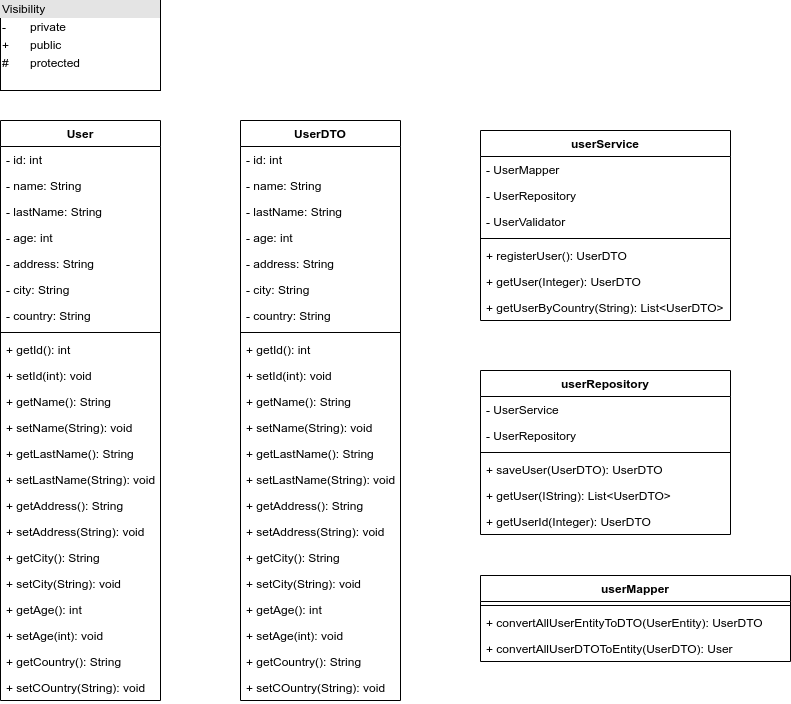

The diagram above was exported from draw.io. Its source (the exported page's mxGraphModel, read from the mxfile embedded in the PNG):
<mxGraphModel dx="1662" dy="801" grid="1" gridSize="10" guides="1" tooltips="1" connect="1" arrows="1" fold="1" page="1" pageScale="1" pageWidth="850" pageHeight="1100" math="0" shadow="0">
  <root>
    <mxCell id="0" />
    <mxCell id="1" parent="0" />
    <mxCell id="OBUZr8qhxaU68jKie_JG-5" value="&lt;div style=&quot;box-sizing: border-box ; width: 100% ; background: #e4e4e4 ; padding: 2px&quot;&gt;Visibility&lt;/div&gt;&lt;table style=&quot;width: 100% ; font-size: 1em&quot; cellpadding=&quot;2&quot; cellspacing=&quot;0&quot;&gt;&lt;tbody&gt;&lt;tr&gt;&lt;td&gt;-&lt;/td&gt;&lt;td&gt;private&lt;/td&gt;&lt;/tr&gt;&lt;tr&gt;&lt;td&gt;+&lt;/td&gt;&lt;td&gt;public&lt;/td&gt;&lt;/tr&gt;&lt;tr&gt;&lt;td&gt;#&lt;/td&gt;&lt;td&gt;protected&lt;/td&gt;&lt;/tr&gt;&lt;/tbody&gt;&lt;/table&gt;" style="verticalAlign=top;align=left;overflow=fill;html=1;" parent="1" vertex="1">
      <mxGeometry x="20" y="40" width="160" height="90" as="geometry" />
    </mxCell>
    <mxCell id="OBUZr8qhxaU68jKie_JG-10" value="User" style="swimlane;fontStyle=1;align=center;verticalAlign=top;childLayout=stackLayout;horizontal=1;startSize=26;horizontalStack=0;resizeParent=1;resizeParentMax=0;resizeLast=0;collapsible=1;marginBottom=0;" parent="1" vertex="1">
      <mxGeometry x="20" y="160" width="160" height="580" as="geometry">
        <mxRectangle x="80" y="300" width="100" height="26" as="alternateBounds" />
      </mxGeometry>
    </mxCell>
    <mxCell id="OBUZr8qhxaU68jKie_JG-11" value="- id: int&#10;&#10;" style="text;strokeColor=none;fillColor=none;align=left;verticalAlign=top;spacingLeft=4;spacingRight=4;overflow=hidden;rotatable=0;points=[[0,0.5],[1,0.5]];portConstraint=eastwest;" parent="OBUZr8qhxaU68jKie_JG-10" vertex="1">
      <mxGeometry y="26" width="160" height="26" as="geometry" />
    </mxCell>
    <mxCell id="OBUZr8qhxaU68jKie_JG-16" value="- name: String&#10;&#10;&#10;&#10;&#10;&#10;&#10;" style="text;strokeColor=none;fillColor=none;align=left;verticalAlign=top;spacingLeft=4;spacingRight=4;overflow=hidden;rotatable=0;points=[[0,0.5],[1,0.5]];portConstraint=eastwest;" parent="OBUZr8qhxaU68jKie_JG-10" vertex="1">
      <mxGeometry y="52" width="160" height="26" as="geometry" />
    </mxCell>
    <mxCell id="OBUZr8qhxaU68jKie_JG-17" value="- lastName: String&#10;&#10;&#10;&#10;&#10;&#10;&#10;" style="text;strokeColor=none;fillColor=none;align=left;verticalAlign=top;spacingLeft=4;spacingRight=4;overflow=hidden;rotatable=0;points=[[0,0.5],[1,0.5]];portConstraint=eastwest;" parent="OBUZr8qhxaU68jKie_JG-10" vertex="1">
      <mxGeometry y="78" width="160" height="26" as="geometry" />
    </mxCell>
    <mxCell id="OBUZr8qhxaU68jKie_JG-18" value="- age: int&#10;&#10;&#10;&#10;&#10;&#10;&#10;" style="text;strokeColor=none;fillColor=none;align=left;verticalAlign=top;spacingLeft=4;spacingRight=4;overflow=hidden;rotatable=0;points=[[0,0.5],[1,0.5]];portConstraint=eastwest;" parent="OBUZr8qhxaU68jKie_JG-10" vertex="1">
      <mxGeometry y="104" width="160" height="26" as="geometry" />
    </mxCell>
    <mxCell id="OBUZr8qhxaU68jKie_JG-20" value="- address: String&#10;&#10;&#10;&#10;&#10;&#10;&#10;" style="text;strokeColor=none;fillColor=none;align=left;verticalAlign=top;spacingLeft=4;spacingRight=4;overflow=hidden;rotatable=0;points=[[0,0.5],[1,0.5]];portConstraint=eastwest;" parent="OBUZr8qhxaU68jKie_JG-10" vertex="1">
      <mxGeometry y="130" width="160" height="26" as="geometry" />
    </mxCell>
    <mxCell id="OBUZr8qhxaU68jKie_JG-21" value="- city: String&#10;&#10;&#10;&#10;&#10;&#10;&#10;" style="text;strokeColor=none;fillColor=none;align=left;verticalAlign=top;spacingLeft=4;spacingRight=4;overflow=hidden;rotatable=0;points=[[0,0.5],[1,0.5]];portConstraint=eastwest;" parent="OBUZr8qhxaU68jKie_JG-10" vertex="1">
      <mxGeometry y="156" width="160" height="26" as="geometry" />
    </mxCell>
    <mxCell id="OBUZr8qhxaU68jKie_JG-22" value="- country: String&#10;&#10;&#10;&#10;&#10;&#10;&#10;" style="text;strokeColor=none;fillColor=none;align=left;verticalAlign=top;spacingLeft=4;spacingRight=4;overflow=hidden;rotatable=0;points=[[0,0.5],[1,0.5]];portConstraint=eastwest;" parent="OBUZr8qhxaU68jKie_JG-10" vertex="1">
      <mxGeometry y="182" width="160" height="26" as="geometry" />
    </mxCell>
    <mxCell id="OBUZr8qhxaU68jKie_JG-12" value="" style="line;strokeWidth=1;fillColor=none;align=left;verticalAlign=middle;spacingTop=-1;spacingLeft=3;spacingRight=3;rotatable=0;labelPosition=right;points=[];portConstraint=eastwest;" parent="OBUZr8qhxaU68jKie_JG-10" vertex="1">
      <mxGeometry y="208" width="160" height="8" as="geometry" />
    </mxCell>
    <mxCell id="OBUZr8qhxaU68jKie_JG-14" value="+ getId(): int" style="text;strokeColor=none;fillColor=none;align=left;verticalAlign=top;spacingLeft=4;spacingRight=4;overflow=hidden;rotatable=0;points=[[0,0.5],[1,0.5]];portConstraint=eastwest;" parent="OBUZr8qhxaU68jKie_JG-10" vertex="1">
      <mxGeometry y="216" width="160" height="26" as="geometry" />
    </mxCell>
    <mxCell id="OBUZr8qhxaU68jKie_JG-13" value="+ setId(int): void" style="text;strokeColor=none;fillColor=none;align=left;verticalAlign=top;spacingLeft=4;spacingRight=4;overflow=hidden;rotatable=0;points=[[0,0.5],[1,0.5]];portConstraint=eastwest;" parent="OBUZr8qhxaU68jKie_JG-10" vertex="1">
      <mxGeometry y="242" width="160" height="26" as="geometry" />
    </mxCell>
    <mxCell id="OBUZr8qhxaU68jKie_JG-23" value="+ getName(): String" style="text;strokeColor=none;fillColor=none;align=left;verticalAlign=top;spacingLeft=4;spacingRight=4;overflow=hidden;rotatable=0;points=[[0,0.5],[1,0.5]];portConstraint=eastwest;" parent="OBUZr8qhxaU68jKie_JG-10" vertex="1">
      <mxGeometry y="268" width="160" height="26" as="geometry" />
    </mxCell>
    <mxCell id="OBUZr8qhxaU68jKie_JG-24" value="+ setName(String): void" style="text;strokeColor=none;fillColor=none;align=left;verticalAlign=top;spacingLeft=4;spacingRight=4;overflow=hidden;rotatable=0;points=[[0,0.5],[1,0.5]];portConstraint=eastwest;" parent="OBUZr8qhxaU68jKie_JG-10" vertex="1">
      <mxGeometry y="294" width="160" height="26" as="geometry" />
    </mxCell>
    <mxCell id="OBUZr8qhxaU68jKie_JG-25" value="+ getLastName(): String" style="text;strokeColor=none;fillColor=none;align=left;verticalAlign=top;spacingLeft=4;spacingRight=4;overflow=hidden;rotatable=0;points=[[0,0.5],[1,0.5]];portConstraint=eastwest;" parent="OBUZr8qhxaU68jKie_JG-10" vertex="1">
      <mxGeometry y="320" width="160" height="26" as="geometry" />
    </mxCell>
    <mxCell id="OBUZr8qhxaU68jKie_JG-26" value="+ setLastName(String): void" style="text;strokeColor=none;fillColor=none;align=left;verticalAlign=top;spacingLeft=4;spacingRight=4;overflow=hidden;rotatable=0;points=[[0,0.5],[1,0.5]];portConstraint=eastwest;" parent="OBUZr8qhxaU68jKie_JG-10" vertex="1">
      <mxGeometry y="346" width="160" height="26" as="geometry" />
    </mxCell>
    <mxCell id="OBUZr8qhxaU68jKie_JG-29" value="+ getAddress(): String" style="text;strokeColor=none;fillColor=none;align=left;verticalAlign=top;spacingLeft=4;spacingRight=4;overflow=hidden;rotatable=0;points=[[0,0.5],[1,0.5]];portConstraint=eastwest;" parent="OBUZr8qhxaU68jKie_JG-10" vertex="1">
      <mxGeometry y="372" width="160" height="26" as="geometry" />
    </mxCell>
    <mxCell id="OBUZr8qhxaU68jKie_JG-30" value="+ setAddress(String): void" style="text;strokeColor=none;fillColor=none;align=left;verticalAlign=top;spacingLeft=4;spacingRight=4;overflow=hidden;rotatable=0;points=[[0,0.5],[1,0.5]];portConstraint=eastwest;" parent="OBUZr8qhxaU68jKie_JG-10" vertex="1">
      <mxGeometry y="398" width="160" height="26" as="geometry" />
    </mxCell>
    <mxCell id="OBUZr8qhxaU68jKie_JG-31" value="+ getCity(): String" style="text;strokeColor=none;fillColor=none;align=left;verticalAlign=top;spacingLeft=4;spacingRight=4;overflow=hidden;rotatable=0;points=[[0,0.5],[1,0.5]];portConstraint=eastwest;" parent="OBUZr8qhxaU68jKie_JG-10" vertex="1">
      <mxGeometry y="424" width="160" height="26" as="geometry" />
    </mxCell>
    <mxCell id="OBUZr8qhxaU68jKie_JG-32" value="+ setCity(String): void" style="text;strokeColor=none;fillColor=none;align=left;verticalAlign=top;spacingLeft=4;spacingRight=4;overflow=hidden;rotatable=0;points=[[0,0.5],[1,0.5]];portConstraint=eastwest;" parent="OBUZr8qhxaU68jKie_JG-10" vertex="1">
      <mxGeometry y="450" width="160" height="26" as="geometry" />
    </mxCell>
    <mxCell id="OBUZr8qhxaU68jKie_JG-33" value="+ getAge(): int" style="text;strokeColor=none;fillColor=none;align=left;verticalAlign=top;spacingLeft=4;spacingRight=4;overflow=hidden;rotatable=0;points=[[0,0.5],[1,0.5]];portConstraint=eastwest;" parent="OBUZr8qhxaU68jKie_JG-10" vertex="1">
      <mxGeometry y="476" width="160" height="26" as="geometry" />
    </mxCell>
    <mxCell id="OBUZr8qhxaU68jKie_JG-34" value="+ setAge(int): void" style="text;strokeColor=none;fillColor=none;align=left;verticalAlign=top;spacingLeft=4;spacingRight=4;overflow=hidden;rotatable=0;points=[[0,0.5],[1,0.5]];portConstraint=eastwest;" parent="OBUZr8qhxaU68jKie_JG-10" vertex="1">
      <mxGeometry y="502" width="160" height="26" as="geometry" />
    </mxCell>
    <mxCell id="OBUZr8qhxaU68jKie_JG-35" value="+ getCountry(): String" style="text;strokeColor=none;fillColor=none;align=left;verticalAlign=top;spacingLeft=4;spacingRight=4;overflow=hidden;rotatable=0;points=[[0,0.5],[1,0.5]];portConstraint=eastwest;" parent="OBUZr8qhxaU68jKie_JG-10" vertex="1">
      <mxGeometry y="528" width="160" height="26" as="geometry" />
    </mxCell>
    <mxCell id="OBUZr8qhxaU68jKie_JG-36" value="+ setCOuntry(String): void" style="text;strokeColor=none;fillColor=none;align=left;verticalAlign=top;spacingLeft=4;spacingRight=4;overflow=hidden;rotatable=0;points=[[0,0.5],[1,0.5]];portConstraint=eastwest;" parent="OBUZr8qhxaU68jKie_JG-10" vertex="1">
      <mxGeometry y="554" width="160" height="26" as="geometry" />
    </mxCell>
    <mxCell id="OBUZr8qhxaU68jKie_JG-112" value="UserDTO" style="swimlane;fontStyle=1;align=center;verticalAlign=top;childLayout=stackLayout;horizontal=1;startSize=26;horizontalStack=0;resizeParent=1;resizeParentMax=0;resizeLast=0;collapsible=1;marginBottom=0;" parent="1" vertex="1">
      <mxGeometry x="260" y="160" width="160" height="580" as="geometry">
        <mxRectangle x="80" y="300" width="100" height="26" as="alternateBounds" />
      </mxGeometry>
    </mxCell>
    <mxCell id="OBUZr8qhxaU68jKie_JG-113" value="- id: int&#10;&#10;" style="text;strokeColor=none;fillColor=none;align=left;verticalAlign=top;spacingLeft=4;spacingRight=4;overflow=hidden;rotatable=0;points=[[0,0.5],[1,0.5]];portConstraint=eastwest;" parent="OBUZr8qhxaU68jKie_JG-112" vertex="1">
      <mxGeometry y="26" width="160" height="26" as="geometry" />
    </mxCell>
    <mxCell id="OBUZr8qhxaU68jKie_JG-114" value="- name: String&#10;&#10;&#10;&#10;&#10;&#10;&#10;" style="text;strokeColor=none;fillColor=none;align=left;verticalAlign=top;spacingLeft=4;spacingRight=4;overflow=hidden;rotatable=0;points=[[0,0.5],[1,0.5]];portConstraint=eastwest;" parent="OBUZr8qhxaU68jKie_JG-112" vertex="1">
      <mxGeometry y="52" width="160" height="26" as="geometry" />
    </mxCell>
    <mxCell id="OBUZr8qhxaU68jKie_JG-115" value="- lastName: String&#10;&#10;&#10;&#10;&#10;&#10;&#10;" style="text;strokeColor=none;fillColor=none;align=left;verticalAlign=top;spacingLeft=4;spacingRight=4;overflow=hidden;rotatable=0;points=[[0,0.5],[1,0.5]];portConstraint=eastwest;" parent="OBUZr8qhxaU68jKie_JG-112" vertex="1">
      <mxGeometry y="78" width="160" height="26" as="geometry" />
    </mxCell>
    <mxCell id="OBUZr8qhxaU68jKie_JG-116" value="- age: int&#10;&#10;&#10;&#10;&#10;&#10;&#10;" style="text;strokeColor=none;fillColor=none;align=left;verticalAlign=top;spacingLeft=4;spacingRight=4;overflow=hidden;rotatable=0;points=[[0,0.5],[1,0.5]];portConstraint=eastwest;" parent="OBUZr8qhxaU68jKie_JG-112" vertex="1">
      <mxGeometry y="104" width="160" height="26" as="geometry" />
    </mxCell>
    <mxCell id="OBUZr8qhxaU68jKie_JG-117" value="- address: String&#10;&#10;&#10;&#10;&#10;&#10;&#10;" style="text;strokeColor=none;fillColor=none;align=left;verticalAlign=top;spacingLeft=4;spacingRight=4;overflow=hidden;rotatable=0;points=[[0,0.5],[1,0.5]];portConstraint=eastwest;" parent="OBUZr8qhxaU68jKie_JG-112" vertex="1">
      <mxGeometry y="130" width="160" height="26" as="geometry" />
    </mxCell>
    <mxCell id="OBUZr8qhxaU68jKie_JG-118" value="- city: String&#10;&#10;&#10;&#10;&#10;&#10;&#10;" style="text;strokeColor=none;fillColor=none;align=left;verticalAlign=top;spacingLeft=4;spacingRight=4;overflow=hidden;rotatable=0;points=[[0,0.5],[1,0.5]];portConstraint=eastwest;" parent="OBUZr8qhxaU68jKie_JG-112" vertex="1">
      <mxGeometry y="156" width="160" height="26" as="geometry" />
    </mxCell>
    <mxCell id="OBUZr8qhxaU68jKie_JG-119" value="- country: String&#10;&#10;&#10;&#10;&#10;&#10;&#10;" style="text;strokeColor=none;fillColor=none;align=left;verticalAlign=top;spacingLeft=4;spacingRight=4;overflow=hidden;rotatable=0;points=[[0,0.5],[1,0.5]];portConstraint=eastwest;" parent="OBUZr8qhxaU68jKie_JG-112" vertex="1">
      <mxGeometry y="182" width="160" height="26" as="geometry" />
    </mxCell>
    <mxCell id="OBUZr8qhxaU68jKie_JG-120" value="" style="line;strokeWidth=1;fillColor=none;align=left;verticalAlign=middle;spacingTop=-1;spacingLeft=3;spacingRight=3;rotatable=0;labelPosition=right;points=[];portConstraint=eastwest;" parent="OBUZr8qhxaU68jKie_JG-112" vertex="1">
      <mxGeometry y="208" width="160" height="8" as="geometry" />
    </mxCell>
    <mxCell id="OBUZr8qhxaU68jKie_JG-121" value="+ getId(): int" style="text;strokeColor=none;fillColor=none;align=left;verticalAlign=top;spacingLeft=4;spacingRight=4;overflow=hidden;rotatable=0;points=[[0,0.5],[1,0.5]];portConstraint=eastwest;" parent="OBUZr8qhxaU68jKie_JG-112" vertex="1">
      <mxGeometry y="216" width="160" height="26" as="geometry" />
    </mxCell>
    <mxCell id="OBUZr8qhxaU68jKie_JG-122" value="+ setId(int): void" style="text;strokeColor=none;fillColor=none;align=left;verticalAlign=top;spacingLeft=4;spacingRight=4;overflow=hidden;rotatable=0;points=[[0,0.5],[1,0.5]];portConstraint=eastwest;" parent="OBUZr8qhxaU68jKie_JG-112" vertex="1">
      <mxGeometry y="242" width="160" height="26" as="geometry" />
    </mxCell>
    <mxCell id="OBUZr8qhxaU68jKie_JG-123" value="+ getName(): String" style="text;strokeColor=none;fillColor=none;align=left;verticalAlign=top;spacingLeft=4;spacingRight=4;overflow=hidden;rotatable=0;points=[[0,0.5],[1,0.5]];portConstraint=eastwest;" parent="OBUZr8qhxaU68jKie_JG-112" vertex="1">
      <mxGeometry y="268" width="160" height="26" as="geometry" />
    </mxCell>
    <mxCell id="OBUZr8qhxaU68jKie_JG-124" value="+ setName(String): void" style="text;strokeColor=none;fillColor=none;align=left;verticalAlign=top;spacingLeft=4;spacingRight=4;overflow=hidden;rotatable=0;points=[[0,0.5],[1,0.5]];portConstraint=eastwest;" parent="OBUZr8qhxaU68jKie_JG-112" vertex="1">
      <mxGeometry y="294" width="160" height="26" as="geometry" />
    </mxCell>
    <mxCell id="OBUZr8qhxaU68jKie_JG-125" value="+ getLastName(): String" style="text;strokeColor=none;fillColor=none;align=left;verticalAlign=top;spacingLeft=4;spacingRight=4;overflow=hidden;rotatable=0;points=[[0,0.5],[1,0.5]];portConstraint=eastwest;" parent="OBUZr8qhxaU68jKie_JG-112" vertex="1">
      <mxGeometry y="320" width="160" height="26" as="geometry" />
    </mxCell>
    <mxCell id="OBUZr8qhxaU68jKie_JG-126" value="+ setLastName(String): void" style="text;strokeColor=none;fillColor=none;align=left;verticalAlign=top;spacingLeft=4;spacingRight=4;overflow=hidden;rotatable=0;points=[[0,0.5],[1,0.5]];portConstraint=eastwest;" parent="OBUZr8qhxaU68jKie_JG-112" vertex="1">
      <mxGeometry y="346" width="160" height="26" as="geometry" />
    </mxCell>
    <mxCell id="OBUZr8qhxaU68jKie_JG-127" value="+ getAddress(): String" style="text;strokeColor=none;fillColor=none;align=left;verticalAlign=top;spacingLeft=4;spacingRight=4;overflow=hidden;rotatable=0;points=[[0,0.5],[1,0.5]];portConstraint=eastwest;" parent="OBUZr8qhxaU68jKie_JG-112" vertex="1">
      <mxGeometry y="372" width="160" height="26" as="geometry" />
    </mxCell>
    <mxCell id="OBUZr8qhxaU68jKie_JG-128" value="+ setAddress(String): void" style="text;strokeColor=none;fillColor=none;align=left;verticalAlign=top;spacingLeft=4;spacingRight=4;overflow=hidden;rotatable=0;points=[[0,0.5],[1,0.5]];portConstraint=eastwest;" parent="OBUZr8qhxaU68jKie_JG-112" vertex="1">
      <mxGeometry y="398" width="160" height="26" as="geometry" />
    </mxCell>
    <mxCell id="OBUZr8qhxaU68jKie_JG-129" value="+ getCity(): String" style="text;strokeColor=none;fillColor=none;align=left;verticalAlign=top;spacingLeft=4;spacingRight=4;overflow=hidden;rotatable=0;points=[[0,0.5],[1,0.5]];portConstraint=eastwest;" parent="OBUZr8qhxaU68jKie_JG-112" vertex="1">
      <mxGeometry y="424" width="160" height="26" as="geometry" />
    </mxCell>
    <mxCell id="OBUZr8qhxaU68jKie_JG-130" value="+ setCity(String): void" style="text;strokeColor=none;fillColor=none;align=left;verticalAlign=top;spacingLeft=4;spacingRight=4;overflow=hidden;rotatable=0;points=[[0,0.5],[1,0.5]];portConstraint=eastwest;" parent="OBUZr8qhxaU68jKie_JG-112" vertex="1">
      <mxGeometry y="450" width="160" height="26" as="geometry" />
    </mxCell>
    <mxCell id="OBUZr8qhxaU68jKie_JG-131" value="+ getAge(): int" style="text;strokeColor=none;fillColor=none;align=left;verticalAlign=top;spacingLeft=4;spacingRight=4;overflow=hidden;rotatable=0;points=[[0,0.5],[1,0.5]];portConstraint=eastwest;" parent="OBUZr8qhxaU68jKie_JG-112" vertex="1">
      <mxGeometry y="476" width="160" height="26" as="geometry" />
    </mxCell>
    <mxCell id="OBUZr8qhxaU68jKie_JG-132" value="+ setAge(int): void" style="text;strokeColor=none;fillColor=none;align=left;verticalAlign=top;spacingLeft=4;spacingRight=4;overflow=hidden;rotatable=0;points=[[0,0.5],[1,0.5]];portConstraint=eastwest;" parent="OBUZr8qhxaU68jKie_JG-112" vertex="1">
      <mxGeometry y="502" width="160" height="26" as="geometry" />
    </mxCell>
    <mxCell id="OBUZr8qhxaU68jKie_JG-133" value="+ getCountry(): String" style="text;strokeColor=none;fillColor=none;align=left;verticalAlign=top;spacingLeft=4;spacingRight=4;overflow=hidden;rotatable=0;points=[[0,0.5],[1,0.5]];portConstraint=eastwest;" parent="OBUZr8qhxaU68jKie_JG-112" vertex="1">
      <mxGeometry y="528" width="160" height="26" as="geometry" />
    </mxCell>
    <mxCell id="OBUZr8qhxaU68jKie_JG-134" value="+ setCOuntry(String): void" style="text;strokeColor=none;fillColor=none;align=left;verticalAlign=top;spacingLeft=4;spacingRight=4;overflow=hidden;rotatable=0;points=[[0,0.5],[1,0.5]];portConstraint=eastwest;" parent="OBUZr8qhxaU68jKie_JG-112" vertex="1">
      <mxGeometry y="554" width="160" height="26" as="geometry" />
    </mxCell>
    <mxCell id="OBUZr8qhxaU68jKie_JG-135" value="userRepository" style="swimlane;fontStyle=1;align=center;verticalAlign=top;childLayout=stackLayout;horizontal=1;startSize=26;horizontalStack=0;resizeParent=1;resizeParentMax=0;resizeLast=0;collapsible=1;marginBottom=0;" parent="1" vertex="1">
      <mxGeometry x="500" y="410" width="250" height="164" as="geometry">
        <mxRectangle x="80" y="300" width="100" height="26" as="alternateBounds" />
      </mxGeometry>
    </mxCell>
    <mxCell id="OBUZr8qhxaU68jKie_JG-136" value="- UserService" style="text;strokeColor=none;fillColor=none;align=left;verticalAlign=top;spacingLeft=4;spacingRight=4;overflow=hidden;rotatable=0;points=[[0,0.5],[1,0.5]];portConstraint=eastwest;" parent="OBUZr8qhxaU68jKie_JG-135" vertex="1">
      <mxGeometry y="26" width="250" height="26" as="geometry" />
    </mxCell>
    <mxCell id="OBUZr8qhxaU68jKie_JG-137" value="- UserRepository&#10;&#10;&#10;&#10;&#10;" style="text;strokeColor=none;fillColor=none;align=left;verticalAlign=top;spacingLeft=4;spacingRight=4;overflow=hidden;rotatable=0;points=[[0,0.5],[1,0.5]];portConstraint=eastwest;" parent="OBUZr8qhxaU68jKie_JG-135" vertex="1">
      <mxGeometry y="52" width="250" height="26" as="geometry" />
    </mxCell>
    <mxCell id="OBUZr8qhxaU68jKie_JG-143" value="" style="line;strokeWidth=1;fillColor=none;align=left;verticalAlign=middle;spacingTop=-1;spacingLeft=3;spacingRight=3;rotatable=0;labelPosition=right;points=[];portConstraint=eastwest;" parent="OBUZr8qhxaU68jKie_JG-135" vertex="1">
      <mxGeometry y="78" width="250" height="8" as="geometry" />
    </mxCell>
    <mxCell id="OBUZr8qhxaU68jKie_JG-144" value="+ saveUser(UserDTO): UserDTO" style="text;strokeColor=none;fillColor=none;align=left;verticalAlign=top;spacingLeft=4;spacingRight=4;overflow=hidden;rotatable=0;points=[[0,0.5],[1,0.5]];portConstraint=eastwest;" parent="OBUZr8qhxaU68jKie_JG-135" vertex="1">
      <mxGeometry y="86" width="250" height="26" as="geometry" />
    </mxCell>
    <mxCell id="OBUZr8qhxaU68jKie_JG-145" value="+ getUser(IString): List&lt;UserDTO&gt;" style="text;strokeColor=none;fillColor=none;align=left;verticalAlign=top;spacingLeft=4;spacingRight=4;overflow=hidden;rotatable=0;points=[[0,0.5],[1,0.5]];portConstraint=eastwest;" parent="OBUZr8qhxaU68jKie_JG-135" vertex="1">
      <mxGeometry y="112" width="250" height="26" as="geometry" />
    </mxCell>
    <mxCell id="OBUZr8qhxaU68jKie_JG-146" value="+ getUserId(Integer): UserDTO" style="text;strokeColor=none;fillColor=none;align=left;verticalAlign=top;spacingLeft=4;spacingRight=4;overflow=hidden;rotatable=0;points=[[0,0.5],[1,0.5]];portConstraint=eastwest;" parent="OBUZr8qhxaU68jKie_JG-135" vertex="1">
      <mxGeometry y="138" width="250" height="26" as="geometry" />
    </mxCell>
    <mxCell id="OBUZr8qhxaU68jKie_JG-158" value="userService" style="swimlane;fontStyle=1;align=center;verticalAlign=top;childLayout=stackLayout;horizontal=1;startSize=26;horizontalStack=0;resizeParent=1;resizeParentMax=0;resizeLast=0;collapsible=1;marginBottom=0;" parent="1" vertex="1">
      <mxGeometry x="500" y="170" width="250" height="190" as="geometry">
        <mxRectangle x="80" y="300" width="100" height="26" as="alternateBounds" />
      </mxGeometry>
    </mxCell>
    <mxCell id="OBUZr8qhxaU68jKie_JG-159" value="- UserMapper&#10;&#10;" style="text;strokeColor=none;fillColor=none;align=left;verticalAlign=top;spacingLeft=4;spacingRight=4;overflow=hidden;rotatable=0;points=[[0,0.5],[1,0.5]];portConstraint=eastwest;" parent="OBUZr8qhxaU68jKie_JG-158" vertex="1">
      <mxGeometry y="26" width="250" height="26" as="geometry" />
    </mxCell>
    <mxCell id="OBUZr8qhxaU68jKie_JG-160" value="- UserRepository&#10;&#10;&#10;&#10;&#10;" style="text;strokeColor=none;fillColor=none;align=left;verticalAlign=top;spacingLeft=4;spacingRight=4;overflow=hidden;rotatable=0;points=[[0,0.5],[1,0.5]];portConstraint=eastwest;" parent="OBUZr8qhxaU68jKie_JG-158" vertex="1">
      <mxGeometry y="52" width="250" height="26" as="geometry" />
    </mxCell>
    <mxCell id="OBUZr8qhxaU68jKie_JG-161" value="- UserValidator&#10;&#10;&#10;&#10;&#10;&#10;&#10;" style="text;strokeColor=none;fillColor=none;align=left;verticalAlign=top;spacingLeft=4;spacingRight=4;overflow=hidden;rotatable=0;points=[[0,0.5],[1,0.5]];portConstraint=eastwest;" parent="OBUZr8qhxaU68jKie_JG-158" vertex="1">
      <mxGeometry y="78" width="250" height="26" as="geometry" />
    </mxCell>
    <mxCell id="OBUZr8qhxaU68jKie_JG-162" value="" style="line;strokeWidth=1;fillColor=none;align=left;verticalAlign=middle;spacingTop=-1;spacingLeft=3;spacingRight=3;rotatable=0;labelPosition=right;points=[];portConstraint=eastwest;" parent="OBUZr8qhxaU68jKie_JG-158" vertex="1">
      <mxGeometry y="104" width="250" height="8" as="geometry" />
    </mxCell>
    <mxCell id="OBUZr8qhxaU68jKie_JG-163" value="+ registerUser(): UserDTO" style="text;strokeColor=none;fillColor=none;align=left;verticalAlign=top;spacingLeft=4;spacingRight=4;overflow=hidden;rotatable=0;points=[[0,0.5],[1,0.5]];portConstraint=eastwest;" parent="OBUZr8qhxaU68jKie_JG-158" vertex="1">
      <mxGeometry y="112" width="250" height="26" as="geometry" />
    </mxCell>
    <mxCell id="OBUZr8qhxaU68jKie_JG-164" value="+ getUser(Integer): UserDTO" style="text;strokeColor=none;fillColor=none;align=left;verticalAlign=top;spacingLeft=4;spacingRight=4;overflow=hidden;rotatable=0;points=[[0,0.5],[1,0.5]];portConstraint=eastwest;" parent="OBUZr8qhxaU68jKie_JG-158" vertex="1">
      <mxGeometry y="138" width="250" height="26" as="geometry" />
    </mxCell>
    <mxCell id="OBUZr8qhxaU68jKie_JG-165" value="+ getUserByCountry(String): List&lt;UserDTO&gt;" style="text;strokeColor=none;fillColor=none;align=left;verticalAlign=top;spacingLeft=4;spacingRight=4;overflow=hidden;rotatable=0;points=[[0,0.5],[1,0.5]];portConstraint=eastwest;" parent="OBUZr8qhxaU68jKie_JG-158" vertex="1">
      <mxGeometry y="164" width="250" height="26" as="geometry" />
    </mxCell>
    <mxCell id="OBUZr8qhxaU68jKie_JG-166" value="userMapper" style="swimlane;fontStyle=1;align=center;verticalAlign=top;childLayout=stackLayout;horizontal=1;startSize=26;horizontalStack=0;resizeParent=1;resizeParentMax=0;resizeLast=0;collapsible=1;marginBottom=0;" parent="1" vertex="1">
      <mxGeometry x="500" y="615" width="310" height="86" as="geometry">
        <mxRectangle x="80" y="300" width="100" height="26" as="alternateBounds" />
      </mxGeometry>
    </mxCell>
    <mxCell id="OBUZr8qhxaU68jKie_JG-169" value="" style="line;strokeWidth=1;fillColor=none;align=left;verticalAlign=middle;spacingTop=-1;spacingLeft=3;spacingRight=3;rotatable=0;labelPosition=right;points=[];portConstraint=eastwest;" parent="OBUZr8qhxaU68jKie_JG-166" vertex="1">
      <mxGeometry y="26" width="310" height="8" as="geometry" />
    </mxCell>
    <mxCell id="OBUZr8qhxaU68jKie_JG-170" value="+ convertAllUserEntityToDTO(UserEntity): UserDTO" style="text;strokeColor=none;fillColor=none;align=left;verticalAlign=top;spacingLeft=4;spacingRight=4;overflow=hidden;rotatable=0;points=[[0,0.5],[1,0.5]];portConstraint=eastwest;" parent="OBUZr8qhxaU68jKie_JG-166" vertex="1">
      <mxGeometry y="34" width="310" height="26" as="geometry" />
    </mxCell>
    <mxCell id="OBUZr8qhxaU68jKie_JG-171" value="+ convertAllUserDTOToEntity(UserDTO): User" style="text;strokeColor=none;fillColor=none;align=left;verticalAlign=top;spacingLeft=4;spacingRight=4;overflow=hidden;rotatable=0;points=[[0,0.5],[1,0.5]];portConstraint=eastwest;" parent="OBUZr8qhxaU68jKie_JG-166" vertex="1">
      <mxGeometry y="60" width="310" height="26" as="geometry" />
    </mxCell>
  </root>
</mxGraphModel>